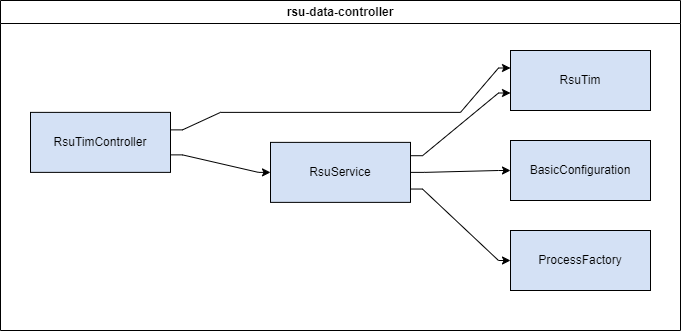

The diagram above was exported from draw.io. Its source (the exported page's mxGraphModel, read from the mxfile embedded in the PNG):
<mxGraphModel dx="2117" dy="1798" grid="1" gridSize="10" guides="1" tooltips="1" connect="1" arrows="1" fold="1" page="1" pageScale="1" pageWidth="827" pageHeight="1169" math="0" shadow="0">
  <root>
    <mxCell id="WIyWlLk6GJQsqaUBKTNV-0" />
    <mxCell id="WIyWlLk6GJQsqaUBKTNV-1" parent="WIyWlLk6GJQsqaUBKTNV-0" />
    <mxCell id="C0KYWf5MFjcVJt7XxlhM-26" value="BasicConfiguration" style="rounded=0;whiteSpace=wrap;html=1;fillColor=#D4E1F5;container=0;" parent="WIyWlLk6GJQsqaUBKTNV-1" vertex="1">
      <mxGeometry x="480" y="90" width="140" height="60" as="geometry" />
    </mxCell>
    <mxCell id="ZilCAwPeWC5lEz1yRkBf-4" style="edgeStyle=orthogonalEdgeStyle;rounded=0;orthogonalLoop=1;jettySize=auto;html=1;noEdgeStyle=1;orthogonal=1;" edge="1" parent="WIyWlLk6GJQsqaUBKTNV-1" source="ZilCAwPeWC5lEz1yRkBf-0" target="ZilCAwPeWC5lEz1yRkBf-1">
      <mxGeometry relative="1" as="geometry">
        <Array as="points">
          <mxPoint x="152" y="79.375" />
          <mxPoint x="190" y="61.875" />
          <mxPoint x="430" y="61.875" />
          <mxPoint x="468" y="17.5" />
        </Array>
      </mxGeometry>
    </mxCell>
    <mxCell id="ZilCAwPeWC5lEz1yRkBf-5" style="edgeStyle=orthogonalEdgeStyle;rounded=0;orthogonalLoop=1;jettySize=auto;html=1;noEdgeStyle=1;orthogonal=1;" edge="1" parent="WIyWlLk6GJQsqaUBKTNV-1" source="ZilCAwPeWC5lEz1yRkBf-0" target="ZilCAwPeWC5lEz1yRkBf-3">
      <mxGeometry relative="1" as="geometry">
        <Array as="points">
          <mxPoint x="152" y="104.375" />
          <mxPoint x="228" y="121.875" />
        </Array>
      </mxGeometry>
    </mxCell>
    <mxCell id="ZilCAwPeWC5lEz1yRkBf-0" value="RsuTimController" style="rounded=0;whiteSpace=wrap;html=1;fillColor=#D4E1F5;container=0;" vertex="1" parent="WIyWlLk6GJQsqaUBKTNV-1">
      <mxGeometry y="61.875" width="140" height="60" as="geometry" />
    </mxCell>
    <mxCell id="ZilCAwPeWC5lEz1yRkBf-1" value="RsuTim" style="rounded=0;whiteSpace=wrap;html=1;fillColor=#D4E1F5;container=0;" vertex="1" parent="WIyWlLk6GJQsqaUBKTNV-1">
      <mxGeometry x="480" width="140" height="60" as="geometry" />
    </mxCell>
    <mxCell id="ZilCAwPeWC5lEz1yRkBf-2" value="ProcessFactory" style="rounded=0;whiteSpace=wrap;html=1;fillColor=#D4E1F5;container=0;" vertex="1" parent="WIyWlLk6GJQsqaUBKTNV-1">
      <mxGeometry x="480" y="180" width="140" height="60" as="geometry" />
    </mxCell>
    <mxCell id="ZilCAwPeWC5lEz1yRkBf-6" style="edgeStyle=orthogonalEdgeStyle;rounded=0;orthogonalLoop=1;jettySize=auto;html=1;noEdgeStyle=1;orthogonal=1;" edge="1" parent="WIyWlLk6GJQsqaUBKTNV-1" source="ZilCAwPeWC5lEz1yRkBf-3" target="C0KYWf5MFjcVJt7XxlhM-26">
      <mxGeometry relative="1" as="geometry">
        <Array as="points">
          <mxPoint x="394" y="121.875" />
          <mxPoint x="468" y="120" />
        </Array>
      </mxGeometry>
    </mxCell>
    <mxCell id="ZilCAwPeWC5lEz1yRkBf-7" style="edgeStyle=orthogonalEdgeStyle;rounded=0;orthogonalLoop=1;jettySize=auto;html=1;noEdgeStyle=1;orthogonal=1;" edge="1" parent="WIyWlLk6GJQsqaUBKTNV-1" source="ZilCAwPeWC5lEz1yRkBf-3" target="ZilCAwPeWC5lEz1yRkBf-1">
      <mxGeometry relative="1" as="geometry">
        <Array as="points">
          <mxPoint x="392" y="105.20833333333333" />
          <mxPoint x="468" y="42.5" />
        </Array>
      </mxGeometry>
    </mxCell>
    <mxCell id="ZilCAwPeWC5lEz1yRkBf-8" style="edgeStyle=orthogonalEdgeStyle;rounded=0;orthogonalLoop=1;jettySize=auto;html=1;noEdgeStyle=1;orthogonal=1;" edge="1" parent="WIyWlLk6GJQsqaUBKTNV-1" source="ZilCAwPeWC5lEz1yRkBf-3" target="ZilCAwPeWC5lEz1yRkBf-2">
      <mxGeometry relative="1" as="geometry">
        <Array as="points">
          <mxPoint x="392" y="138.54166666666666" />
          <mxPoint x="468" y="210" />
        </Array>
      </mxGeometry>
    </mxCell>
    <mxCell id="ZilCAwPeWC5lEz1yRkBf-3" value="RsuService" style="rounded=0;whiteSpace=wrap;html=1;fillColor=#D4E1F5;container=0;" vertex="1" parent="WIyWlLk6GJQsqaUBKTNV-1">
      <mxGeometry x="240" y="91.875" width="140" height="60" as="geometry" />
    </mxCell>
    <mxCell id="ZilCAwPeWC5lEz1yRkBf-9" value="rsu-data-controller" style="swimlane;whiteSpace=wrap;html=1;" vertex="1" parent="WIyWlLk6GJQsqaUBKTNV-1">
      <mxGeometry x="-30" y="-50" width="680" height="330" as="geometry" />
    </mxCell>
  </root>
</mxGraphModel>